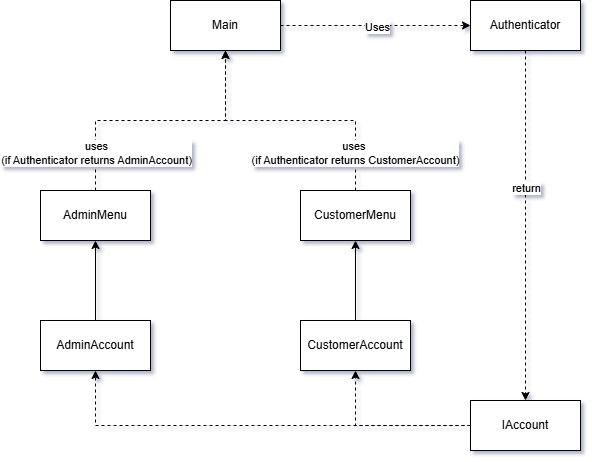

The diagram above was exported from draw.io. Its source (the exported page's mxGraphModel, read from the mxfile embedded in the PNG):
<mxGraphModel dx="1042" dy="596" grid="1" gridSize="10" guides="1" tooltips="1" connect="1" arrows="1" fold="1" page="1" pageScale="1" pageWidth="3300" pageHeight="4681" math="0" shadow="0">
  <root>
    <mxCell id="0" />
    <mxCell id="1" parent="0" />
    <mxCell id="68pwguD3pjXFjqmh2ey0-1" value="" style="edgeStyle=orthogonalEdgeStyle;rounded=0;orthogonalLoop=1;jettySize=auto;html=1;dashed=1;" edge="1" parent="1" source="68pwguD3pjXFjqmh2ey0-3" target="68pwguD3pjXFjqmh2ey0-6">
      <mxGeometry relative="1" as="geometry" />
    </mxCell>
    <mxCell id="68pwguD3pjXFjqmh2ey0-2" value="Uses" style="edgeLabel;html=1;align=center;verticalAlign=middle;resizable=0;points=[];" vertex="1" connectable="0" parent="68pwguD3pjXFjqmh2ey0-1">
      <mxGeometry x="0.0139" y="-1" relative="1" as="geometry">
        <mxPoint as="offset" />
      </mxGeometry>
    </mxCell>
    <mxCell id="68pwguD3pjXFjqmh2ey0-3" value="Main" style="html=1;whiteSpace=wrap;" vertex="1" parent="1">
      <mxGeometry x="420" y="150" width="110" height="50" as="geometry" />
    </mxCell>
    <mxCell id="68pwguD3pjXFjqmh2ey0-4" value="" style="edgeStyle=orthogonalEdgeStyle;rounded=0;orthogonalLoop=1;jettySize=auto;html=1;dashed=1;" edge="1" parent="1" source="68pwguD3pjXFjqmh2ey0-6" target="68pwguD3pjXFjqmh2ey0-14">
      <mxGeometry relative="1" as="geometry" />
    </mxCell>
    <mxCell id="68pwguD3pjXFjqmh2ey0-5" value="return" style="edgeLabel;html=1;align=center;verticalAlign=middle;resizable=0;points=[];" vertex="1" connectable="0" parent="68pwguD3pjXFjqmh2ey0-4">
      <mxGeometry x="-0.2107" y="5" relative="1" as="geometry">
        <mxPoint x="-5" y="-1" as="offset" />
      </mxGeometry>
    </mxCell>
    <mxCell id="68pwguD3pjXFjqmh2ey0-6" value="Authenticator" style="html=1;whiteSpace=wrap;" vertex="1" parent="1">
      <mxGeometry x="720" y="150" width="110" height="50" as="geometry" />
    </mxCell>
    <mxCell id="68pwguD3pjXFjqmh2ey0-7" style="edgeStyle=orthogonalEdgeStyle;rounded=0;orthogonalLoop=1;jettySize=auto;html=1;exitX=0.5;exitY=0;exitDx=0;exitDy=0;entryX=0.5;entryY=1;entryDx=0;entryDy=0;dashed=1;" edge="1" parent="1" source="68pwguD3pjXFjqmh2ey0-9" target="68pwguD3pjXFjqmh2ey0-3">
      <mxGeometry relative="1" as="geometry" />
    </mxCell>
    <mxCell id="68pwguD3pjXFjqmh2ey0-8" value="uses&lt;div&gt;(if Authenticator returns AdminAccount)&lt;/div&gt;" style="edgeLabel;html=1;align=center;verticalAlign=middle;resizable=0;points=[];" vertex="1" connectable="0" parent="68pwguD3pjXFjqmh2ey0-7">
      <mxGeometry x="-0.6752" y="-1" relative="1" as="geometry">
        <mxPoint x="-1" y="6" as="offset" />
      </mxGeometry>
    </mxCell>
    <mxCell id="68pwguD3pjXFjqmh2ey0-9" value="AdminMenu" style="html=1;whiteSpace=wrap;" vertex="1" parent="1">
      <mxGeometry x="290" y="340" width="110" height="50" as="geometry" />
    </mxCell>
    <mxCell id="68pwguD3pjXFjqmh2ey0-10" style="edgeStyle=orthogonalEdgeStyle;rounded=0;orthogonalLoop=1;jettySize=auto;html=1;exitX=0.5;exitY=0;exitDx=0;exitDy=0;entryX=0.5;entryY=1;entryDx=0;entryDy=0;dashed=1;" edge="1" parent="1" source="68pwguD3pjXFjqmh2ey0-12" target="68pwguD3pjXFjqmh2ey0-3">
      <mxGeometry relative="1" as="geometry" />
    </mxCell>
    <mxCell id="68pwguD3pjXFjqmh2ey0-11" value="uses&amp;nbsp;&lt;div&gt;(if Authenticator returns CustomerAccount)&lt;/div&gt;" style="edgeLabel;html=1;align=center;verticalAlign=middle;resizable=0;points=[];" vertex="1" connectable="0" parent="68pwguD3pjXFjqmh2ey0-10">
      <mxGeometry x="-0.7152" y="1" relative="1" as="geometry">
        <mxPoint as="offset" />
      </mxGeometry>
    </mxCell>
    <mxCell id="68pwguD3pjXFjqmh2ey0-12" value="CustomerMenu" style="html=1;whiteSpace=wrap;" vertex="1" parent="1">
      <mxGeometry x="550" y="340" width="110" height="50" as="geometry" />
    </mxCell>
    <mxCell id="68pwguD3pjXFjqmh2ey0-13" style="edgeStyle=orthogonalEdgeStyle;rounded=0;orthogonalLoop=1;jettySize=auto;html=1;exitX=0;exitY=0.5;exitDx=0;exitDy=0;entryX=0.5;entryY=1;entryDx=0;entryDy=0;dashed=1;" edge="1" parent="1" source="68pwguD3pjXFjqmh2ey0-14" target="68pwguD3pjXFjqmh2ey0-17">
      <mxGeometry relative="1" as="geometry">
        <mxPoint x="590" y="540" as="targetPoint" />
        <Array as="points">
          <mxPoint x="605" y="575" />
        </Array>
      </mxGeometry>
    </mxCell>
    <mxCell id="68pwguD3pjXFjqmh2ey0-14" value="IAccount" style="html=1;whiteSpace=wrap;" vertex="1" parent="1">
      <mxGeometry x="720" y="550" width="110" height="50" as="geometry" />
    </mxCell>
    <mxCell id="68pwguD3pjXFjqmh2ey0-15" style="edgeStyle=orthogonalEdgeStyle;rounded=0;orthogonalLoop=1;jettySize=auto;html=1;exitX=0;exitY=0.5;exitDx=0;exitDy=0;entryX=0.5;entryY=1;entryDx=0;entryDy=0;dashed=1;" edge="1" parent="1" source="68pwguD3pjXFjqmh2ey0-14" target="68pwguD3pjXFjqmh2ey0-19">
      <mxGeometry relative="1" as="geometry">
        <mxPoint x="755" y="665" as="sourcePoint" />
        <mxPoint x="365" y="540" as="targetPoint" />
      </mxGeometry>
    </mxCell>
    <mxCell id="68pwguD3pjXFjqmh2ey0-16" style="edgeStyle=orthogonalEdgeStyle;rounded=0;orthogonalLoop=1;jettySize=auto;html=1;exitX=0.5;exitY=0;exitDx=0;exitDy=0;entryX=0.5;entryY=1;entryDx=0;entryDy=0;" edge="1" parent="1" source="68pwguD3pjXFjqmh2ey0-17" target="68pwguD3pjXFjqmh2ey0-12">
      <mxGeometry relative="1" as="geometry" />
    </mxCell>
    <mxCell id="68pwguD3pjXFjqmh2ey0-17" value="CustomerAccount" style="html=1;whiteSpace=wrap;" vertex="1" parent="1">
      <mxGeometry x="550" y="470" width="110" height="50" as="geometry" />
    </mxCell>
    <mxCell id="68pwguD3pjXFjqmh2ey0-18" style="edgeStyle=orthogonalEdgeStyle;rounded=0;orthogonalLoop=1;jettySize=auto;html=1;exitX=0.5;exitY=0;exitDx=0;exitDy=0;entryX=0.5;entryY=1;entryDx=0;entryDy=0;" edge="1" parent="1" source="68pwguD3pjXFjqmh2ey0-19" target="68pwguD3pjXFjqmh2ey0-9">
      <mxGeometry relative="1" as="geometry" />
    </mxCell>
    <mxCell id="68pwguD3pjXFjqmh2ey0-19" value="AdminAccount" style="html=1;whiteSpace=wrap;" vertex="1" parent="1">
      <mxGeometry x="290" y="470" width="110" height="50" as="geometry" />
    </mxCell>
  </root>
</mxGraphModel>